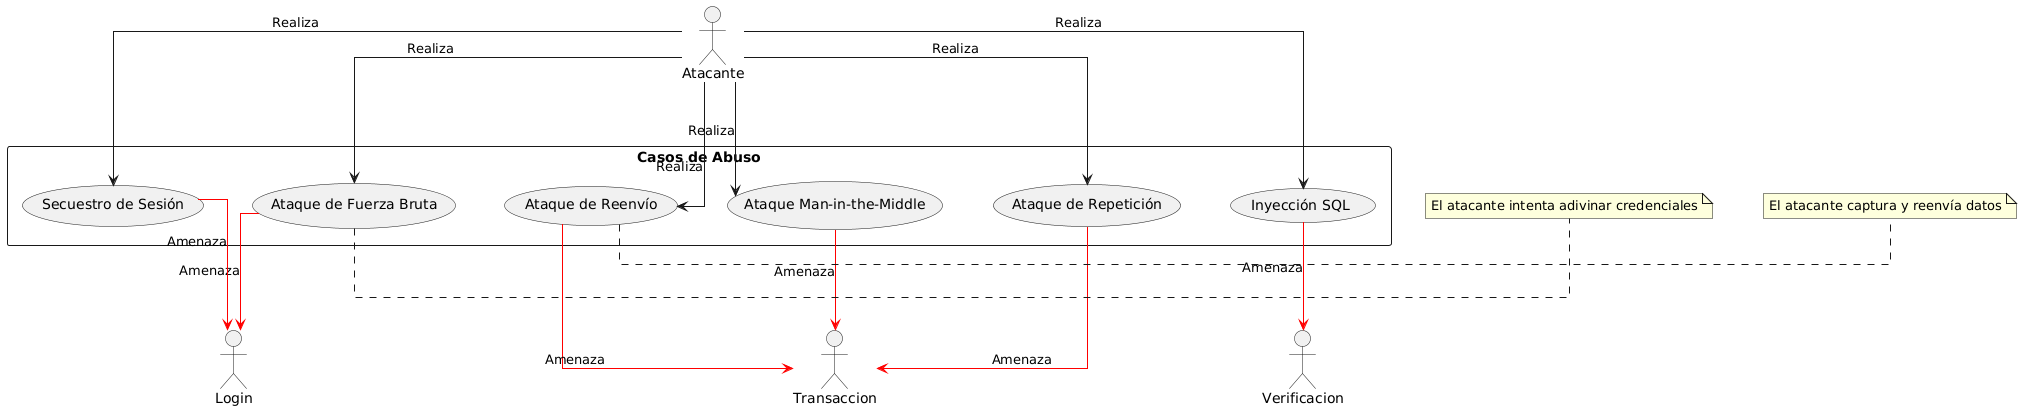

The diagram above was rendered by PlantUML. Its source (embedded in the PNG):
@startuml
' Ajustar el espaciado entre los elementos
skinparam linetype ortho
skinparam nodesep 50
skinparam ranksep 100

actor Atacante

rectangle "Casos de Abuso" {
    usecase "Ataque de Fuerza Bruta" as BruteForce
    usecase "Ataque de Reenvío" as ReplayAttack
    usecase "Ataque Man-in-the-Middle" as MITM
    usecase "Ataque de Repetición" as RepetitionAttack
    usecase "Secuestro de Sesión" as SessionHijacking
    usecase "Inyección SQL" as SQLInjection
}

' Conectar al Atacante con los casos de uso de manera clara y ordenada
Atacante --> BruteForce : "Realiza"
Atacante --> ReplayAttack : "Realiza"
Atacante --> MITM : "Realiza"
Atacante --> RepetitionAttack : "Realiza"
Atacante --> SessionHijacking : "Realiza"
Atacante --> SQLInjection : "Realiza"

' Añadir más espacio entre las relaciones
BruteForce -[#red]down-> Login : "Amenaza"
ReplayAttack -[#red]down-> Transaccion : "Amenaza"
MITM -[#red]down-> Transaccion : "Amenaza"
RepetitionAttack -[#red]down-> Transaccion : "Amenaza"
SessionHijacking -[#red]down-> Login : "Amenaza"
SQLInjection -[#red]down-> Verificacion : "Amenaza"

' Añadir notas si es necesario
note right of BruteForce
  El atacante intenta adivinar credenciales
end note

note right of ReplayAttack
  El atacante captura y reenvía datos
end note
@enduml